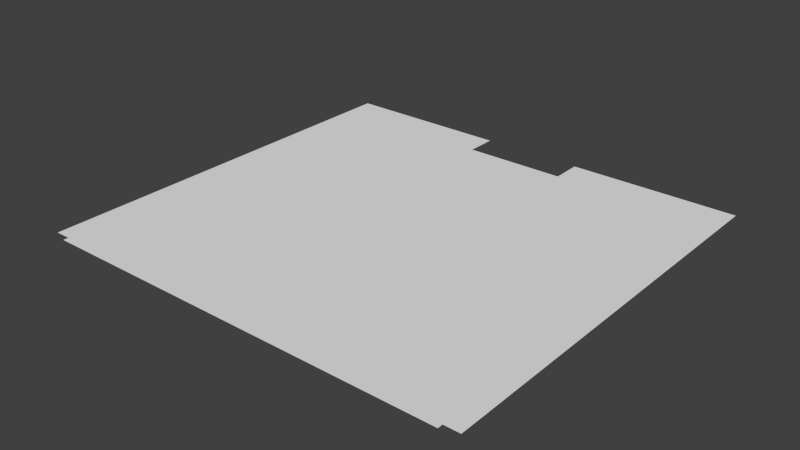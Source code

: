 # Source: right.blend  (saved by Blender 2.72.0; exported with 4.5.12 LTS)
import bpy
from mathutils import Matrix  # noqa: F401  (used for matrix-valued properties, if any)

bpy.ops.wm.read_factory_settings(use_empty=True)
scene = bpy.context.scene
scene.name = 'Scene'

# ---- collections
col_collection_1 = bpy.data.collections.new('Collection 1'); scene.collection.children.link(col_collection_1)

# ---- world
world_world = bpy.data.worlds.new('World'); scene.world = world_world
world_world.color = (0.05088, 0.05088, 0.05088)
world_world.use_sun_shadow = False
world_world.sun_shadow_jitter_overblur = 0.0
world_world.cycles.sampling_method = 'MANUAL'
world_world.cycles.sample_map_resolution = 256

# ---- meshes
me_plane = bpy.data.meshes.new('Plane')
me_plane.from_pydata([(0.0, 62.0, 0.0), (80.0, 62.0, 0.0), (-3.0, 108.0, 0.0), (83.0, 108.0, 0.0), (-3.0, 28.0, 0.0), (0.0, 28.0, 0.0), (0.0, 102.0, 0.0), (80.0, 28.0, 0.0), (83.0, 28.0, 0.0), (80.0, 102.0, 0.0), (0.0, 27.0, 0.0), (80.0, 27.0, 0.0), (30.0, 102.0, 0.0), (30.0, 108.0, 0.0), (50.0, 102.0, 0.0), (50.0, 108.0, 0.0)], [], [(9, 14, 12, 6, 0, 1), (10, 11, 1, 0), (2, 4, 5, 10, 0, 6, 12, 13), (7, 8, 3, 15, 14, 9, 1, 11)])
me_plane.use_remesh_preserve_volume = False
me_plane.use_remesh_preserve_attributes = False
me_plane.use_mirror_vertex_groups = False
me_plane.update()

# ---- objects
ob_plane = bpy.data.objects.new('Plane', me_plane)

# ---- transforms, parenting, visibility, modifiers, constraints
ob_plane.location = (0.0, 0.0, 0.0)
ob_plane.lineart.crease_threshold = 0.0

# ---- collection membership
col_collection_1.objects.link(ob_plane)

# ---- scene / render settings (as saved in the file)
scene.frame_start = 1; scene.frame_end = 250; scene.frame_set(1)
scene.render.engine = 'BLENDER_EEVEE_NEXT'
scene.render.resolution_percentage = 50
scene.render.dither_intensity = 0.0
scene.cycles.use_denoising = False
scene.cycles.samples = 10
scene.cycles.sampling_pattern = 'TABULATED_SOBOL'
scene.cycles.light_sampling_threshold = 0.0
scene.cycles.use_adaptive_sampling = False
scene.cycles.use_light_tree = False
scene.cycles.blur_glossy = 0.0
scene.cycles.pixel_filter_type = 'GAUSSIAN'
scene.cycles.sample_clamp_indirect = 0.0
scene.view_settings.view_transform = 'Standard'
bpy.context.view_layer.update()

# ---- added for rendering (the .blend has no active camera and no usable light): camera, sun
cam_auto = bpy.data.cameras.new('AutoCamera')
cam_auto.lens = 50.0
cam_auto.sensor_width = 36.0
cam_auto.clip_end = 1918.31
ob_auto_camera = bpy.data.objects.new('AutoCamera', cam_auto)
scene.collection.objects.link(ob_auto_camera)
ob_auto_camera.location = (149.306, -63.667, 87.4446)
ob_auto_camera.rotation_euler = (1.09748, -7.21219e-08, 0.694738)
scene.camera = ob_auto_camera
light_auto_sun = bpy.data.lights.new('AutoSun', 'SUN')
light_auto_sun.energy = 3.0
light_auto_sun.angle = 0.0523599
ob_auto_sun = bpy.data.objects.new('AutoSun', light_auto_sun)
scene.collection.objects.link(ob_auto_sun)
ob_auto_sun.rotation_euler = (0.872665, 0.174533, 0.523599)
bpy.context.view_layer.update()
